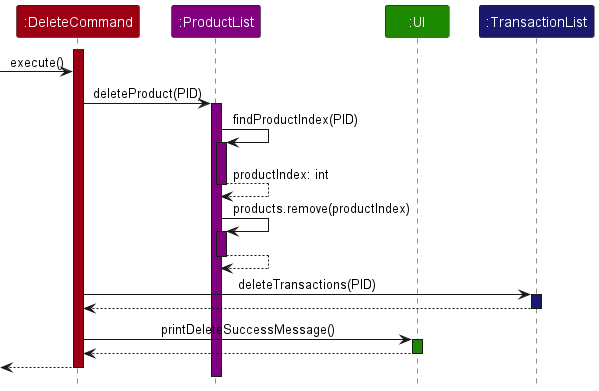

The diagram above was rendered by PlantUML. Its source (embedded in the PNG):
@startuml
!include style.puml
skinparam ArrowFontStyle plain

Participant ":DeleteCommand" as command COMMANDS_COLOR
Participant ":ProductList" as productlist PRODUCTLIST_COLOR
Participant ":UI" as ui UI_COLOR
Participant ":TransactionList" as transactionlist TRANSACTIONLIST_COLOR

activate command COMMANDS_COLOR
-> command : execute()

command -> productlist : deleteProduct(PID)
activate productlist PRODUCTLIST_COLOR
productlist -> productlist : findProductIndex(PID)
activate productlist PRODUCTLIST_COLOR
productlist --> productlist : productIndex: int
deactivate productlist

productlist -> productlist : products.remove(productIndex)
activate productlist PRODUCTLIST_COLOR
productlist --> productlist
deactivate productlist

command -> transactionlist : deleteTransactions(PID)
activate transactionlist TRANSACTIONLIST_COLOR
transactionlist --> command
deactivate transactionlist

command -> ui : printDeleteSuccessMessage()
activate ui UI_COLOR
ui --> command
deactivate ui


<-- command
deactivate command

@enduml